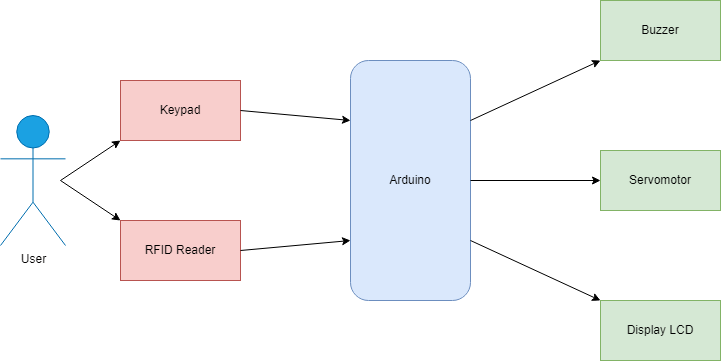

The diagram above was exported from draw.io. Its source (the exported page's mxGraphModel, read from the mxfile embedded in the PNG):
<mxGraphModel dx="2074" dy="1124" grid="1" gridSize="10" guides="1" tooltips="1" connect="1" arrows="1" fold="1" page="1" pageScale="1" pageWidth="850" pageHeight="1100" math="0" shadow="0">
  <root>
    <mxCell id="0" />
    <mxCell id="1" parent="0" />
    <mxCell id="pH_k9f4D0JAyZftwhyms-1" value="&lt;font color=&quot;#030101&quot;&gt;User&lt;/font&gt;" style="shape=umlActor;verticalLabelPosition=bottom;verticalAlign=top;html=1;outlineConnect=0;fillColor=#1ba1e2;strokeColor=#006EAF;fontColor=#ffffff;" parent="1" vertex="1">
      <mxGeometry x="40" y="415" width="65" height="130" as="geometry" />
    </mxCell>
    <mxCell id="pH_k9f4D0JAyZftwhyms-2" value="" style="endArrow=classic;html=1;rounded=0;" parent="1" edge="1">
      <mxGeometry width="50" height="50" relative="1" as="geometry">
        <mxPoint x="100" y="480" as="sourcePoint" />
        <mxPoint x="160" y="440" as="targetPoint" />
      </mxGeometry>
    </mxCell>
    <mxCell id="pH_k9f4D0JAyZftwhyms-3" value="" style="endArrow=classic;html=1;rounded=0;" parent="1" edge="1">
      <mxGeometry width="50" height="50" relative="1" as="geometry">
        <mxPoint x="100" y="480" as="sourcePoint" />
        <mxPoint x="160" y="520" as="targetPoint" />
      </mxGeometry>
    </mxCell>
    <mxCell id="pH_k9f4D0JAyZftwhyms-4" value="Keypad" style="rounded=0;whiteSpace=wrap;html=1;fillColor=#f8cecc;strokeColor=#b85450;" parent="1" vertex="1">
      <mxGeometry x="160" y="380" width="120" height="60" as="geometry" />
    </mxCell>
    <mxCell id="pH_k9f4D0JAyZftwhyms-5" value="RFID Reader" style="rounded=0;whiteSpace=wrap;html=1;fillColor=#f8cecc;strokeColor=#b85450;" parent="1" vertex="1">
      <mxGeometry x="160" y="520" width="120" height="60" as="geometry" />
    </mxCell>
    <mxCell id="pH_k9f4D0JAyZftwhyms-6" value="Arduino" style="rounded=1;whiteSpace=wrap;html=1;fillColor=#dae8fc;strokeColor=#6c8ebf;" parent="1" vertex="1">
      <mxGeometry x="390" y="360" width="120" height="240" as="geometry" />
    </mxCell>
    <mxCell id="pH_k9f4D0JAyZftwhyms-7" value="" style="endArrow=classic;html=1;rounded=0;exitX=1;exitY=0.5;exitDx=0;exitDy=0;entryX=0;entryY=0.25;entryDx=0;entryDy=0;" parent="1" source="pH_k9f4D0JAyZftwhyms-4" target="pH_k9f4D0JAyZftwhyms-6" edge="1">
      <mxGeometry width="50" height="50" relative="1" as="geometry">
        <mxPoint x="320" y="450" as="sourcePoint" />
        <mxPoint x="390" y="410" as="targetPoint" />
      </mxGeometry>
    </mxCell>
    <mxCell id="pH_k9f4D0JAyZftwhyms-8" value="" style="endArrow=classic;html=1;rounded=0;entryX=0;entryY=0.75;entryDx=0;entryDy=0;exitX=1;exitY=0.5;exitDx=0;exitDy=0;" parent="1" source="pH_k9f4D0JAyZftwhyms-5" target="pH_k9f4D0JAyZftwhyms-6" edge="1">
      <mxGeometry width="50" height="50" relative="1" as="geometry">
        <mxPoint x="280" y="550" as="sourcePoint" />
        <mxPoint x="330" y="500" as="targetPoint" />
      </mxGeometry>
    </mxCell>
    <mxCell id="pH_k9f4D0JAyZftwhyms-11" value="" style="endArrow=classic;html=1;rounded=0;exitX=1;exitY=0.75;exitDx=0;exitDy=0;" parent="1" source="pH_k9f4D0JAyZftwhyms-6" edge="1">
      <mxGeometry width="50" height="50" relative="1" as="geometry">
        <mxPoint x="530" y="560" as="sourcePoint" />
        <mxPoint x="640" y="600" as="targetPoint" />
      </mxGeometry>
    </mxCell>
    <mxCell id="pH_k9f4D0JAyZftwhyms-12" value="" style="endArrow=classic;html=1;rounded=0;exitX=1;exitY=0.25;exitDx=0;exitDy=0;" parent="1" source="pH_k9f4D0JAyZftwhyms-6" edge="1">
      <mxGeometry width="50" height="50" relative="1" as="geometry">
        <mxPoint x="520" y="430" as="sourcePoint" />
        <mxPoint x="640" y="360" as="targetPoint" />
      </mxGeometry>
    </mxCell>
    <mxCell id="pH_k9f4D0JAyZftwhyms-13" value="" style="endArrow=classic;html=1;rounded=0;exitX=1;exitY=0.5;exitDx=0;exitDy=0;" parent="1" source="pH_k9f4D0JAyZftwhyms-6" edge="1">
      <mxGeometry width="50" height="50" relative="1" as="geometry">
        <mxPoint x="550" y="510" as="sourcePoint" />
        <mxPoint x="640" y="480" as="targetPoint" />
      </mxGeometry>
    </mxCell>
    <mxCell id="pH_k9f4D0JAyZftwhyms-14" value="Buzzer" style="rounded=0;whiteSpace=wrap;html=1;fillColor=#d5e8d4;strokeColor=#82b366;" parent="1" vertex="1">
      <mxGeometry x="640" y="300" width="120" height="60" as="geometry" />
    </mxCell>
    <mxCell id="pH_k9f4D0JAyZftwhyms-15" value="Servomotor" style="rounded=0;whiteSpace=wrap;html=1;fillColor=#d5e8d4;strokeColor=#82b366;" parent="1" vertex="1">
      <mxGeometry x="640" y="450" width="120" height="60" as="geometry" />
    </mxCell>
    <mxCell id="pH_k9f4D0JAyZftwhyms-16" value="Display LCD" style="rounded=0;whiteSpace=wrap;html=1;fillColor=#d5e8d4;strokeColor=#82b366;" parent="1" vertex="1">
      <mxGeometry x="640" y="600" width="120" height="60" as="geometry" />
    </mxCell>
  </root>
</mxGraphModel>